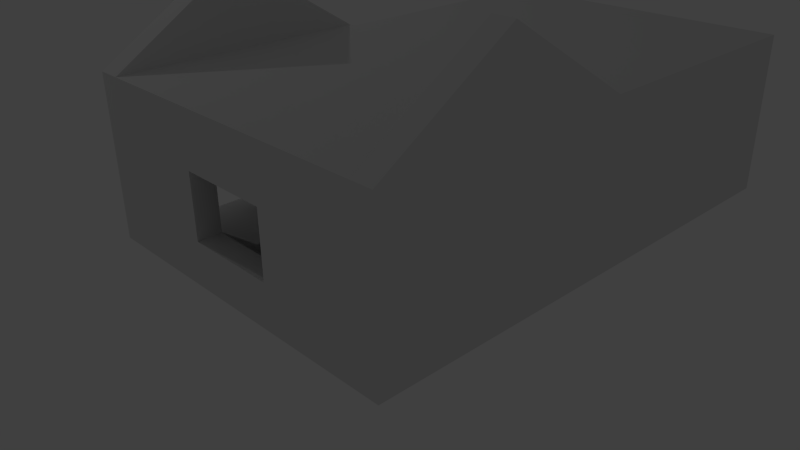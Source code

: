# Source: housewg1.blend  (saved by Blender 2.65.0; exported with 4.5.12 LTS)
import bpy
from mathutils import Matrix  # noqa: F401  (used for matrix-valued properties, if any)

bpy.ops.wm.read_factory_settings(use_empty=True)
scene = bpy.context.scene
scene.name = 'Scene'

# ---- collections
col_collection_1 = bpy.data.collections.new('Collection 1'); scene.collection.children.link(col_collection_1)

# ---- materials (node trees are filled in below, after node groups)
mat_material = bpy.data.materials.new('Material')
mat_material.alpha_threshold = 0.0
mat_material.use_transparent_shadow = False
mat_material.roughness = 0.5
mat_material.line_color = (0.0, 0.0, 0.0, 1.0)

# ---- material node trees

# ---- world
world_world = bpy.data.worlds.new('World'); scene.world = world_world
world_world.color = (0.05088, 0.05088, 0.05088)
world_world.use_sun_shadow = False
world_world.sun_shadow_jitter_overblur = 0.0
world_world.cycles.sampling_method = 'MANUAL'
world_world.cycles.sample_map_resolution = 256

# ---- cameras
cam_camera = bpy.data.cameras.new('Camera')
cam_camera.clip_end = 100.0
cam_camera.lens = 35.0
cam_camera.sensor_width = 32.0
cam_camera.sensor_height = 18.0
cam_camera.ortho_scale = 7.314
cam_camera.dof.focus_distance = 0.0
cam_camera.dof.aperture_fstop = 128.0

# ---- lights
light_lamp = bpy.data.lights.new('Lamp', 'POINT')
light_lamp.transmission_factor = 0.0
light_lamp.cutoff_distance = 30.0
light_lamp.energy = 100.0
light_lamp.shadow_buffer_clip_start = 1.001
light_lamp.shadow_soft_size = 0.1
light_lamp.shadow_maximum_resolution = 0.006
light_lamp.use_absolute_resolution = True
light_lamp.cycles.use_multiple_importance_sampling = False

# ---- meshes
me_cube_001 = bpy.data.meshes.new('Cube.001')
me_cube_001.from_pydata([(-4.531, -1.0, -1.0), (-4.531, 3.009, -1.0), (1.188, 3.009, -1.0), (1.188, -1.0, -1.0), (-4.531, -1.0, 1.0), (-4.531, 3.009, 1.0), (1.188, 3.009, 1.0), (1.188, -1.0, 1.0), (-3.966, 3.009, 1.0), (-3.966, 3.009, -1.0), (-3.966, -1.0, 1.0), (-3.966, -1.0, -1.0), (-3.966, 7.293, -1.0), (-3.966, 7.293, 1.0), (1.188, 7.293, 1.0), (1.188, 7.293, -1.0)], [], [(4, 5, 1, 0), (9, 8, 13, 12), (6, 7, 3, 2), (10, 4, 0, 11), (11, 9, 2, 3), (10, 8, 5, 4), (5, 8, 9, 1), (7, 10, 11, 3), (0, 1, 9, 11), (7, 6, 8, 10), (6, 2, 15, 14), (8, 6, 14, 13), (13, 14, 15, 12), (2, 9, 12, 15)])
me_cube_001.use_remesh_preserve_volume = False
me_cube_001.use_remesh_preserve_attributes = False
me_cube_001.use_mirror_vertex_groups = False
me_cube_001.update()
me_cube = bpy.data.meshes.new('Cube')
me_cube.from_pydata([(-4.538, -1.188, -1.0), (-4.538, 3.186, -1.0), (-3.636, 3.186, -1.0), (-4.128, 2.834, -1.0), (-3.973, 3.186, -1.0), (-4.128, -0.7927, -1.0), (-3.973, 7.529, -1.0), (1.008, -0.7927, -1.0), (1.376, -1.188, -1.0), (1.376, 7.53, -1.0), (-3.636, 7.188, -1.0), (-3.973, 6.723, -1.0), (-3.636, 6.723, -1.0), (1.008, 7.185, -1.0), (1.008, 3.188, -1.0), (1.008, 2.834, -1.0), (-3.636, 4.084, -1.0), (-3.973, 4.084, -1.0), (-0.9028, 3.187, -1.0), (-0.9028, 2.834, -1.0), (-2.001, 3.186, -1.0), (-2.001, 2.834, -1.0), (-4.538, 0.9711, -1.0), (-4.128, 0.9711, -1.0), (-4.538, -0.2132, -1.0), (-4.128, -0.2132, -1.0), (-2.358, -1.188, -0.2658), (-2.358, -0.7927, -0.2658), (-0.7828, -0.7927, -0.2658), (-0.7828, -1.188, -0.2658), (-3.973, 6.723, 0.8023), (-3.636, 6.723, 0.8023), (-3.636, 4.084, 0.8023), (-3.973, 4.084, 0.8023), (-0.9028, 3.187, 0.8023), (-0.9028, 2.834, 0.8023), (-2.001, 3.186, 0.8023), (-2.001, 2.834, 0.8023), (-4.538, 0.9711, 0.8023), (-4.128, 0.9711, 0.8023), (-4.538, -0.2132, 0.8023), (-4.128, -0.2132, 0.8023), (-2.358, -1.188, 0.8023), (-2.358, -0.7927, 0.8023), (-0.7828, -0.7927, 0.8023), (-0.7828, -1.188, 0.8023), (-3.636, 3.186, 1.428), (1.008, -0.7927, 1.428), (-4.128, 2.834, 1.428), (-3.636, 7.188, 1.428), (1.008, 2.834, 1.428), (1.008, 7.185, 1.428), (1.008, 3.188, 1.428), (-4.128, -0.7927, 1.428), (-4.128, -1.188, 1.718), (-4.128, 3.186, 1.718), (-3.973, 7.529, 1.718), (1.008, -1.188, 1.718), (-4.538, 3.186, 1.718), (-4.538, -1.188, 1.718), (1.008, 3.188, 1.718), (1.376, -1.188, 1.718), (1.376, 7.53, 1.718), (-3.973, 3.186, 1.718), (-4.128, 0.9711, 3.095), (-4.538, 0.9711, 3.095), (1.376, 3.188, 1.718), (1.376, 0.9704, 3.089), (1.008, 0.9704, 3.089)], [], [(2, 4, 17, 16), (15, 19, 18, 14), (28, 29, 45, 44), (26, 27, 43, 42), (37, 48, 3, 21), (26, 29, 28, 27), (30, 31, 32, 33), (42, 43, 44, 45), (34, 35, 37, 36), (58, 65, 64, 55), (65, 59, 54, 64), (67, 68, 57, 61), (19, 35, 34, 18), (37, 21, 20, 36), (41, 25, 24, 40), (38, 39, 41, 40), (23, 39, 38, 22), (39, 23, 3, 48), (35, 19, 15, 50), (15, 7, 47, 50), (7, 28, 44, 47), (28, 7, 5, 27), (27, 5, 53, 43), (43, 53, 47, 44), (37, 35, 50, 48), (48, 53, 41, 39), (25, 41, 53, 5), (33, 17, 4, 63), (54, 55, 64), (55, 54, 63), (9, 6, 56, 62), (30, 56, 6, 11), (30, 11, 12, 31), (17, 33, 32, 16), (66, 61, 8), (31, 12, 10, 49), (13, 51, 49, 10), (14, 52, 51, 13), (18, 34, 52, 14), (52, 34, 36, 46), (36, 20, 2, 46), (16, 32, 46, 2), (31, 49, 46, 32), (52, 46, 49, 51), (56, 30, 33, 63), (8, 9, 66), (66, 9, 62), (60, 66, 62, 56), (60, 56, 63), (66, 60, 68, 67), (66, 67, 61), (8, 61, 57), (0, 54, 59), (42, 54, 0, 26), (8, 29, 26, 0), (57, 45, 29, 8), (54, 42, 45, 57), (4, 1, 55, 63), (55, 1, 58), (1, 22, 38, 58), (24, 0, 59, 40), (58, 38, 40, 59), (58, 59, 65), (48, 50, 47, 53), (60, 63, 54, 57), (68, 60, 57)])
_uv = me_cube.uv_layers.new(name='UVMap')
_uv.uv.foreach_set('vector', [0.6082, 0.5343, 0.5675, 0.5343, 0.5675, 0.6429, 0.6082, 0.6429, 0.4444, 0.7336, 0.2134, 0.7336, 0.2134, 0.7762, 0.4444, 0.7763, 0.4684, 0.6006, 0.4206, 0.6006, 0.4206, 0.7297, 0.4684, 0.7297, 0.6624, 0.6006, 0.7102, 0.6006, 0.7102, 0.7297, 0.6624, 0.7297, 0.5641, 0.7297, 0.307, 0.8054, 0.307, 0.5118, 0.5641, 0.5118, 0.521, 0.7309, 0.7114, 0.7309, 0.7114, 0.7786, 0.521, 0.7786, 0.5675, 0.7201, 0.6082, 0.7201, 0.6082, 0.4011, 0.5675, 0.4011, 0.521, 0.7309, 0.521, 0.7786, 0.7114, 0.7786, 0.7114, 0.7309, 0.4551, 0.5344, 0.4551, 0.4918, 0.3223, 0.4918, 0.3223, 0.5344, 0.4992, 0.5343, 0.4992, 0.2666, 0.5487, 0.2666, 0.5487, 0.5343, 0.4992, 0.7501, 0.4992, 0.4891, 0.5487, 0.4891, 0.5487, 0.7501, 0.4888, 0.75, 0.4444, 0.75, 0.4444, 0.4891, 0.4888, 0.4891, 0.6651, 0.5118, 0.6651, 0.7297, 0.7077, 0.7297, 0.7077, 0.5118, 0.6651, 0.7297, 0.6651, 0.5118, 0.7076, 0.5118, 0.7076, 0.7297, 0.5487, 0.7297, 0.5487, 0.5118, 0.4992, 0.5118, 0.4992, 0.7297, 0.4992, 0.7501, 0.5487, 0.7501, 0.5487, 0.6069, 0.4992, 0.6069, 0.5487, 0.5118, 0.5487, 0.7297, 0.4992, 0.7297, 0.4992, 0.5118, 0.6816, 0.7297, 0.6816, 0.5118, 0.9068, 0.5118, 0.9068, 0.8054, 0.4551, 0.7297, 0.4551, 0.5118, 0.6861, 0.5118, 0.6861, 0.8054, 0.6651, 0.5118, 0.2267, 0.5118, 0.2267, 0.8054, 0.6651, 0.8054, 0.4444, 0.5118, 0.2279, 0.6006, 0.2279, 0.7297, 0.4444, 0.8054, 0.4696, 0.6006, 0.6861, 0.5118, 0.06524, 0.5118, 0.2793, 0.6006, 0.521, 0.6006, 0.307, 0.5118, 0.307, 0.8054, 0.521, 0.7297, 0.521, 0.7297, 0.307, 0.8054, 0.9279, 0.8054, 0.7114, 0.7297, 0.5641, 0.7297, 0.6968, 0.7297, 0.9279, 0.8054, 0.307, 0.8054, 0.6651, 0.5636, 0.2267, 0.5636, 0.2967, 0.4879, 0.4399, 0.4879, 0.5385, 0.5118, 0.5385, 0.7297, 0.4684, 0.8054, 0.4684, 0.5118, 0.5744, 0.7297, 0.5744, 0.5118, 0.4658, 0.5118, 0.4658, 0.8404, 0.6624, 0.5987, 1.191, 0.5987, 0.9233, 0.765, 0.5487, 0.5343, 0.5487, 0.005631, 0.5675, 0.5343, 0.4888, 0.5118, -0.1577, 0.5118, -0.1577, 0.8404, 0.4888, 0.8404, 0.6516, 0.7297, 0.7491, 0.8404, 0.7491, 0.5118, 0.6516, 0.5118, 0.5675, 0.7297, 0.5675, 0.5118, 0.6082, 0.5118, 0.6082, 0.7297, 0.5675, 0.5118, 0.5675, 0.7297, 0.6082, 0.7297, 0.6082, 0.5118, 0.4661, 0.5987, -0.06286, 0.5987, -0.06286, 0.2701, 0.6516, 0.7297, 0.6516, 0.5118, 0.7078, 0.5118, 0.7078, 0.8054, 0.4444, 0.5118, 0.4444, 0.8054, -0.117, 0.8054, -0.117, 0.5118, 0.4661, 0.5118, 0.4661, 0.8054, 0.9492, 0.8054, 0.9492, 0.5118, 0.4551, 0.5118, 0.4551, 0.7297, 0.6861, 0.8054, 0.6861, 0.5118, 0.4444, 0.5636, 0.2134, 0.4879, 0.08057, 0.4879, -0.117, 0.5636, 0.5641, 0.7297, 0.5641, 0.5118, 0.3665, 0.5118, 0.3665, 0.8054, 0.5744, 0.5118, 0.5744, 0.7297, 0.4658, 0.8054, 0.4658, 0.5118, 0.6516, 0.7297, 0.7078, 0.8054, 0.2241, 0.8054, 0.3326, 0.7297, 0.4444, 0.5346, -0.117, 0.5343, -0.117, 1.018, 0.4444, 1.018, 0.5074, 0.5987, 0.4099, 0.4879, 0.0909, 0.4879, -0.01768, 0.5987, 0.6624, 0.5118, 1.716, 0.5118, 1.191, 0.8404, 0.4661, 0.5987, 0.9909, 0.2701, 0.9909, 0.5987, 0.4444, 0.5346, 0.4888, 0.5346, 0.4888, 1.059, -0.1577, 1.059, 0.4444, 0.5346, -0.1577, 1.059, -0.1577, 0.5343, 0.4888, 0.5346, 0.4444, 0.5346, 0.4444, 0.2665, 0.4888, 0.2665, 0.4661, 0.5987, 0.198, 0.7644, -0.06286, 0.5987, 0.4888, 0.5118, 0.4888, 0.8404, 0.4444, 0.8404, 0.4992, 0.5118, 0.5487, 0.8404, 0.4992, 0.8404, 0.521, 0.7297, 0.307, 0.8404, 0.2574, 0.5118, 0.521, 0.6006, 0.4888, 0.5118, 0.2279, 0.6006, 0.03751, 0.6006, -0.226, 0.5118, 0.4444, 0.5987, 0.2279, 0.4879, 0.2279, 0.3588, 0.4888, 0.2701, 0.5487, 0.5987, 0.7627, 0.4879, 0.9531, 0.4879, 1.17, 0.5987, 0.5675, 0.5118, 0.4992, 0.5118, 0.5487, 0.8404, 0.5675, 0.8404, 0.5487, 0.5987, 0.4992, 0.2701, 0.4992, 0.5987, 0.4658, 0.5118, 0.1981, 0.5118, 0.1981, 0.7297, 0.4658, 0.8404, 0.5385, 0.5118, 0.4206, 0.5118, 0.4206, 0.8404, 0.5385, 0.7297, 0.4658, 0.5987, 0.1981, 0.4879, 0.05496, 0.4879, -0.06286, 0.5987, 0.4658, 0.5987, -0.06286, 0.5987, 0.1981, 0.765, 0.5487, 0.7336, 1.17, 0.7336, 1.17, 0.2952, 0.5487, 0.2952, 0.4444, 0.5346, -0.1577, 0.5343, -0.1765, 0.005631, 0.4444, 0.005631, 0.6815, 0.5226, 0.9496, 0.3569, 0.4206, 0.3569])
me_cube.materials.append(mat_material)
me_cube.use_remesh_preserve_volume = False
me_cube.use_remesh_preserve_attributes = False
me_cube.use_mirror_vertex_groups = False
me_cube.update()

# ---- objects
ob_chaoas = bpy.data.objects.new('chaoas', me_cube_001)
ob_casinhasenha = bpy.data.objects.new('casinhasenha', me_cube)
ob_lamp = bpy.data.objects.new('Lamp', light_lamp)
ob_camera = bpy.data.objects.new('Camera', cam_camera)

# ---- transforms, parenting, visibility, modifiers, constraints
ob_chaoas.location = (0.0, 0.0, -1.002)
ob_chaoas.scale = (1.0, 1.0, 0.006866)
ob_chaoas.lineart.crease_threshold = 0.0
ob_casinhasenha.location = (0.0, 0.0, 0.0)
ob_casinhasenha.lock_rotations_4d = False
ob_casinhasenha.empty_display_type = 'ARROWS'
ob_casinhasenha.lineart.crease_threshold = 0.0
ob_lamp.location = (-11.76, -1.668, 8.769)
ob_lamp.rotation_euler = (0.6503, 0.05522, 1.866)
ob_lamp.lock_rotations_4d = False
ob_lamp.empty_display_type = 'ARROWS'
ob_lamp.color = (0.0, 0.0, 0.0, 0.0)
ob_lamp.lineart.crease_threshold = 0.0
ob_camera.location = (7.481, -6.508, 5.344)
ob_camera.rotation_euler = (1.109, 0.01082, 0.8149)
ob_camera.lock_rotations_4d = False
ob_camera.empty_display_type = 'ARROWS'
ob_camera.color = (0.0, 0.0, 0.0, 0.0)
ob_camera.display_type = 'WIRE'
ob_camera.lineart.crease_threshold = 0.0

# ---- collection membership
col_collection_1.objects.link(ob_chaoas)
col_collection_1.objects.link(ob_casinhasenha)
col_collection_1.objects.link(ob_lamp)
col_collection_1.objects.link(ob_camera)

# ---- scene / render settings (as saved in the file)
scene.camera = ob_camera
scene.frame_start = 1; scene.frame_end = 250; scene.frame_set(1)
scene.render.engine = 'BLENDER_EEVEE_NEXT'
scene.render.image_settings.color_mode = 'RGB'
scene.render.image_settings.compression = 90
scene.render.resolution_percentage = 50
scene.render.dither_intensity = 0.0
scene.render.bake_margin = 2
scene.render.bake_bias = 0.0
scene.cycles.use_denoising = False
scene.cycles.samples = 10
scene.cycles.sampling_pattern = 'TABULATED_SOBOL'
scene.cycles.light_sampling_threshold = 0.0
scene.cycles.use_adaptive_sampling = False
scene.cycles.use_light_tree = False
scene.cycles.blur_glossy = 0.0
scene.cycles.volume_bounces = 1
scene.cycles.pixel_filter_type = 'GAUSSIAN'
scene.cycles.sample_clamp_indirect = 0.0
scene.view_settings.view_transform = 'Standard'
bpy.context.view_layer.update()
